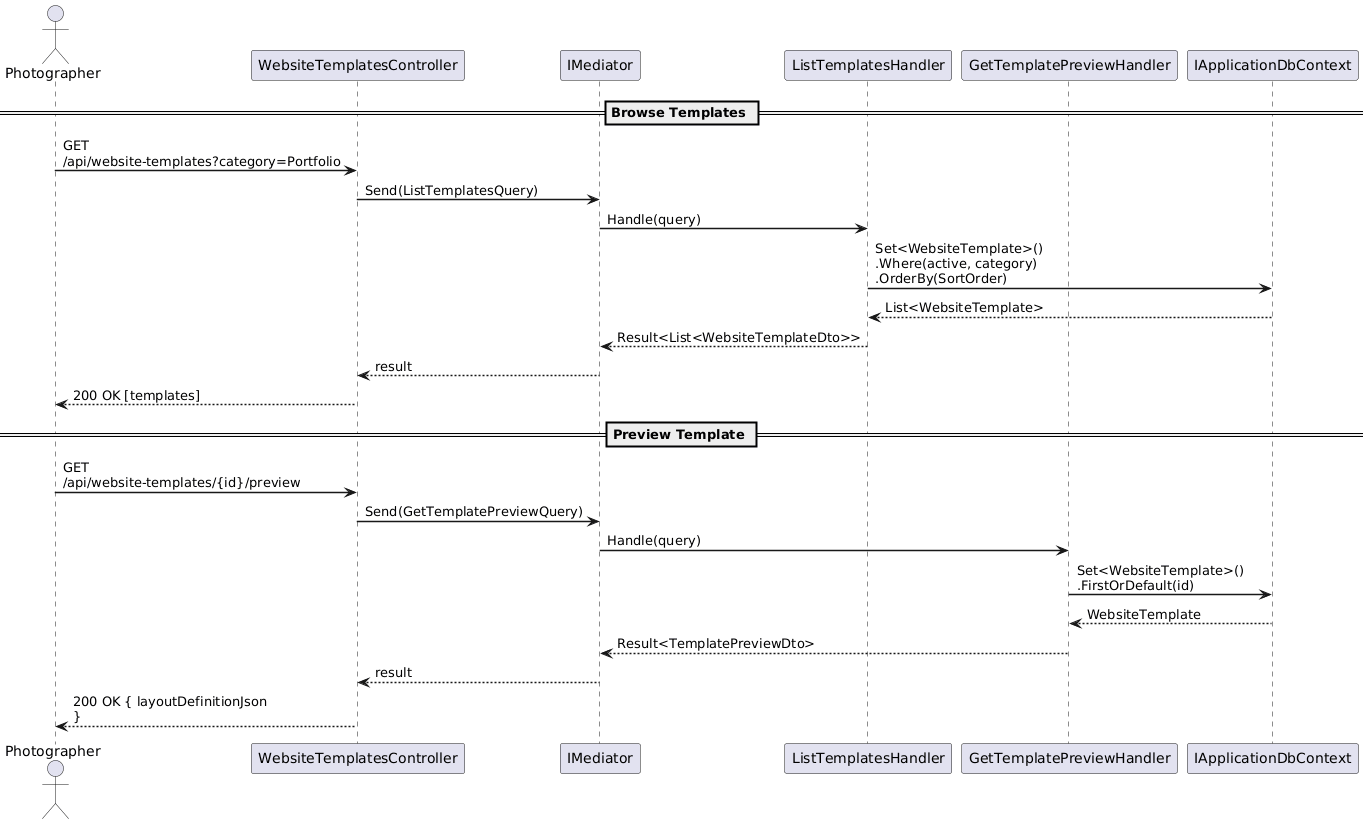

The diagram above was rendered by PlantUML. Its source (embedded in the PNG):
@startuml
skinparam sequenceArrowThickness 1.5
skinparam maxMessageSize 200

actor Photographer as P
participant "WebsiteTemplatesController" as C
participant "IMediator" as M
participant "ListTemplatesHandler" as LH
participant "GetTemplatePreviewHandler" as PH
participant "IApplicationDbContext" as DB

== Browse Templates ==
P -> C : GET /api/website-templates?category=Portfolio
C -> M : Send(ListTemplatesQuery)
M -> LH : Handle(query)
LH -> DB : Set<WebsiteTemplate>()\n.Where(active, category)\n.OrderBy(SortOrder)
DB --> LH : List<WebsiteTemplate>
LH --> M : Result<List<WebsiteTemplateDto>>
M --> C : result
C --> P : 200 OK [templates]

== Preview Template ==
P -> C : GET /api/website-templates/{id}/preview
C -> M : Send(GetTemplatePreviewQuery)
M -> PH : Handle(query)
PH -> DB : Set<WebsiteTemplate>()\n.FirstOrDefault(id)
DB --> PH : WebsiteTemplate
PH --> M : Result<TemplatePreviewDto>
M --> C : result
C --> P : 200 OK { layoutDefinitionJson }

@enduml